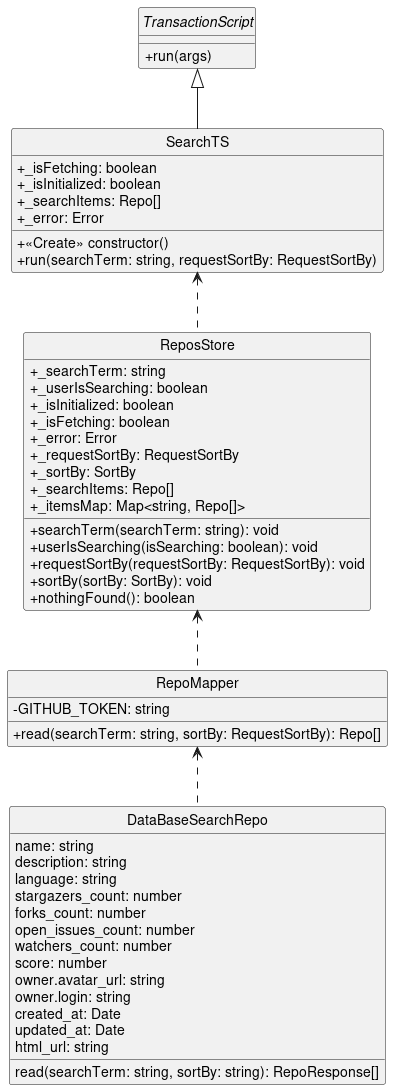

The diagram above was rendered by PlantUML. Its source (embedded in the PNG):
@startuml
    ' Don't show icons near class names.
    hide circle
    ' Show attribute visibility as text (+, ~, #, -), not as icons.
    skinparam classAttributeIconSize 0

    interface TransactionScript {
        +run(args)
    }

    ' class SetSearchParamTS {
    '     +defaultSearchParam: string

    '     +<<Create>> constructor(defaultSearchParam)
    '     +run(searchParam)
    ' }
    ' TransactionScript <|-- SetSearchParamTS

    ' class SetSearchResultsParamTS {
    '     +defaultSearchResultsParam: string

    '     +<<Create>> constructor(defaultSearchResultsParam)
    '     +run(searchResultsParam)
    ' }
    ' TransactionScript <|-- SetSearchResultsParamTS

    class SearchTS {
        +_isFetching: boolean
        +_isInitialized: boolean
        +_searchItems: Repo[]
        +_error: Error

        +<<Create>> constructor()
        +run(searchTerm: string, requestSortBy: RequestSortBy)
    }
    TransactionScript <|-- SearchTS

    class ReposStore {
        +_searchTerm: string
        +_userIsSearching: boolean
        +_isInitialized: boolean
        +_isFetching: boolean
        +_error: Error
        +_requestSortBy: RequestSortBy
        +_sortBy: SortBy
        +_searchItems: Repo[]
        +_itemsMap: Map<string, Repo[]>

        +searchTerm(searchTerm: string): void
        +userIsSearching(isSearching: boolean): void
        +requestSortBy(requestSortBy: RequestSortBy): void
        +sortBy(sortBy: SortBy): void
        +nothingFound(): boolean
    }

    class RepoMapper {
        -GITHUB_TOKEN: string

        +read(searchTerm: string, sortBy: RequestSortBy): Repo[]
    }

    class DataBaseSearchRepo {
        name: string
        description: string
        language: string
        stargazers_count: number
        forks_count: number
        open_issues_count: number
        watchers_count: number
        score: number
        owner.avatar_url: string
        owner.login: string
        created_at: Date
        updated_at: Date
        html_url: string

        read(searchTerm: string, sortBy: string): RepoResponse[]
    }
    SearchTS <.. ReposStore
    ReposStore <.. RepoMapper
    RepoMapper <.. DataBaseSearchRepo

@enduml